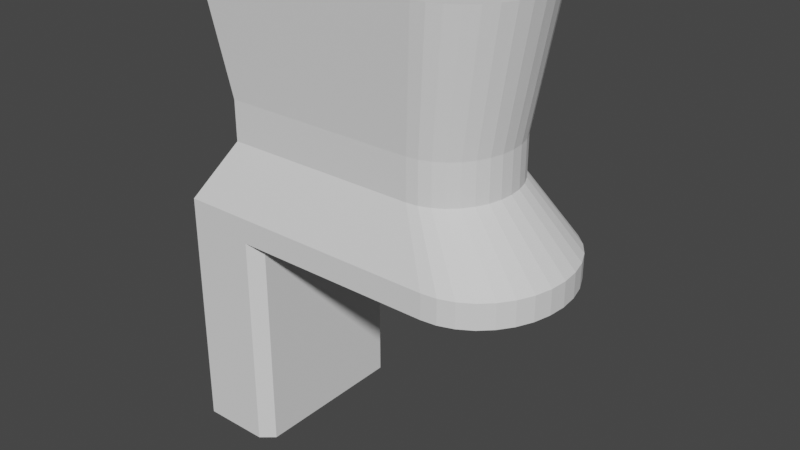 # Source: kibel.blend  (saved by Blender 3.1.7; exported with 4.5.12 LTS)
import bpy
from mathutils import Matrix  # noqa: F401  (used for matrix-valued properties, if any)

bpy.ops.wm.read_factory_settings(use_empty=True)
scene = bpy.context.scene
scene.name = 'Scene'

# ---- collections
col_collection = bpy.data.collections.new('Collection'); scene.collection.children.link(col_collection)

# ---- world
world_world = bpy.data.worlds.new('World'); scene.world = world_world
world_world.use_nodes = True; world_world.node_tree.nodes.clear()
_N = world_world.node_tree.nodes; _L = world_world.node_tree.links
n0 = _N.new('ShaderNodeOutputWorld'); n0.name = 'World Output'; n0.location = (300, 300)
n1 = _N.new('ShaderNodeBackground'); n1.name = 'Background'; n1.location = (10, 300)
n1.inputs[0].default_value = (0.05088, 0.05088, 0.05088, 1.0)
_L.new(n1.outputs[0], n0.inputs[0])
n0.is_active_output = True
world_world.color = (0.05088, 0.05088, 0.05088)
world_world.use_sun_shadow = False
world_world.sun_shadow_jitter_overblur = 0.0

# ---- meshes
me_cube_001 = bpy.data.meshes.new('Cube.001')
me_cube_001.from_pydata([(-0.4228, -0.7344, 0.7049), (-0.4228, 0.8092, 0.7049), (1.042, -0.7196, 0.7049), (0.9635, -0.7344, 0.7049), (1.117, -0.6757, 0.7049), (1.247, -0.5084, 0.7049), (1.296, -0.3914, 0.7049), (1.356, 0.1879, 0.7049), (1.333, 0.3327, 0.7049), (1.296, 0.4662, 0.7049), (1.247, 0.5831, 0.7049), (1.117, 0.7504, 0.7049), (1.042, 0.7943, 0.7049), (0.9635, 0.8092, 0.7049), (1.186, -0.6044, 0.7049), (1.333, -0.258, 0.7049), (1.356, -0.1132, 0.7049), (1.364, 0.03737, 0.7049), (1.186, 0.6791, 0.7049), (0.8866, -0.614, -0.746), (1.167, -0.3245, -0.746), (1.199, -0.2119, -0.746), (1.218, -0.0897, -0.746), (1.199, 0.2866, -0.746), (1.167, 0.3992, -0.746), (1.125, 0.4979, -0.746), (1.016, 0.6391, -0.746), (-0.2833, -0.614, -0.746), (-0.2833, 0.6887, -0.746), (0.8866, 0.6887, -0.746), (0.9525, -0.6015, -0.746), (1.016, -0.5644, -0.746), (1.074, -0.5042, -0.746), (1.125, -0.4232, -0.746), (1.224, 0.03737, -0.746), (1.218, 0.1644, -0.746), (1.074, 0.5789, -0.746), (0.9525, 0.6762, -0.746), (0.8866, -0.614, -1.19), (1.074, -0.5042, -1.19), (1.218, -0.0897, -1.19), (1.125, 0.4979, -1.19), (1.218, 0.1644, -1.19), (1.016, -0.5644, -1.19), (1.125, -0.4232, -1.19), (1.199, 0.2866, -1.19), (1.016, 0.6391, -1.19), (0.9525, -0.6015, -1.19), (-0.2833, -0.614, -1.19), (-0.2833, 0.6887, -1.19), (1.167, -0.3245, -1.19), (1.167, 0.3992, -1.19), (0.8866, 0.6887, -1.19), (1.224, 0.03737, -1.19), (1.074, 0.5789, -1.19), (1.199, -0.2119, -1.19), (0.9525, 0.6762, -1.19), (-0.5142, -0.8514, -1.859), (-0.5142, 0.938, -1.859), (1.093, 0.938, -1.859), (1.183, -0.8342, -1.859), (1.093, -0.8514, -1.859), (1.27, -0.7833, -1.859), (1.351, -0.7006, -1.859), (1.421, -0.5893, -1.859), (1.479, -0.4537, -1.859), (1.522, -0.2991, -1.859), (1.548, -0.1312, -1.859), (1.557, 0.04332, -1.859), (1.548, 0.2179, -1.859), (1.522, 0.3857, -1.859), (1.479, 0.5404, -1.859), (1.421, 0.6759, -1.859), (1.351, 0.7872, -1.859), (1.27, 0.8699, -1.859), (1.183, 0.9208, -1.859), (-0.5142, -0.8514, -1.859), (-0.5142, 0.938, -1.859), (1.093, 0.938, -1.859), (1.183, -0.8342, -1.859), (1.093, -0.8514, -1.859), (1.27, -0.7833, -1.859), (1.351, -0.7006, -1.859), (1.421, -0.5893, -1.859), (1.479, -0.4537, -1.859), (1.522, -0.2991, -1.859), (1.548, -0.1312, -1.859), (1.557, 0.04332, -1.859), (1.548, 0.2179, -1.859), (1.522, 0.3857, -1.859), (1.479, 0.5404, -1.859), (1.421, 0.6759, -1.859), (1.351, 0.7872, -1.859), (1.27, 0.8699, -1.859), (1.183, 0.9208, -1.859), (-0.5142, -0.8514, -2.058), (-0.5142, 0.938, -2.058), (1.093, 0.938, -2.058), (1.183, -0.8342, -2.058), (1.093, -0.8514, -2.058), (1.27, -0.7833, -2.058), (1.351, -0.7006, -2.058), (1.421, -0.5893, -2.058), (1.479, -0.4537, -2.058), (1.522, -0.2991, -2.058), (1.548, -0.1312, -2.058), (1.557, 0.04332, -2.058), (1.548, 0.2179, -2.058), (1.522, 0.3857, -2.058), (1.479, 0.5404, -2.058), (1.421, 0.6759, -2.058), (1.351, 0.7872, -2.058), (1.27, 0.8699, -2.058), (1.183, 0.9208, -2.058), (-0.5142, 0.938, -2.134), (-0.5142, -0.8514, -2.134), (1.093, 0.938, -2.134), (1.183, -0.8342, -2.134), (1.093, -0.8514, -2.134), (1.27, -0.7833, -2.134), (1.351, -0.7006, -2.134), (1.421, -0.5893, -2.134), (1.479, -0.4537, -2.134), (1.522, -0.2991, -2.134), (1.548, -0.1312, -2.134), (1.557, 0.04332, -2.134), (1.548, 0.2179, -2.134), (1.522, 0.3857, -2.134), (1.479, 0.5404, -2.134), (1.421, 0.6759, -2.134), (1.351, 0.7872, -2.134), (1.27, 0.8699, -2.134), (1.183, 0.9208, -2.134), (-0.3882, 0.8291, -2.134), (-0.3882, -0.7425, -2.134), (1.023, 0.8291, -2.134), (1.103, -0.7274, -2.134), (1.023, -0.7425, -2.134), (1.179, -0.6827, -2.134), (1.25, -0.6101, -2.134), (1.311, -0.5123, -2.134), (1.362, -0.3933, -2.134), (1.4, -0.2574, -2.134), (1.423, -0.11, -2.134), (1.431, 0.04332, -2.134), (1.423, 0.1966, -2.134), (1.4, 0.344, -2.134), (1.362, 0.4799, -2.134), (1.311, 0.599, -2.134), (1.25, 0.6967, -2.134), (1.179, 0.7693, -2.134), (1.103, 0.814, -2.134), (0.3016, 0.6887, -0.746), (0.2893, 0.938, -1.859), (0.2704, 0.8092, 0.7049), (0.3016, -0.614, -0.746), (0.2704, -0.7344, 0.7049), (0.3016, 0.6887, -1.19), (0.3016, -0.614, -1.19), (0.2893, -0.8514, -1.859), (0.2893, 0.938, -1.859), (0.2893, -0.8514, -1.859), (0.2893, 0.938, -2.058), (0.2893, -0.8514, -2.058), (0.2893, 0.938, -2.134), (0.2893, -0.8514, -2.134), (0.3175, 0.8291, -2.134), (0.3175, -0.7425, -2.134), (-0.1786, 0.6887, -0.746), (-0.3703, 0.938, -1.859), (-0.2986, -0.7344, 0.7049), (-0.1786, 0.6887, -1.19), (-0.3703, 0.938, -1.859), (-0.3703, 0.938, -2.058), (-0.3703, 0.938, -2.134), (-0.2618, 0.8291, -2.134), (-0.2986, 0.8092, 0.7049), (-0.1786, -0.614, -0.746), (-0.1786, -0.614, -1.19), (-0.3703, -0.8514, -1.859), (-0.3703, -0.8514, -1.859), (-0.3703, -0.8514, -2.058), (-0.3703, -0.8514, -2.134), (-0.2618, -0.7425, -2.134), (-0.07824, 0.8092, 0.7049), (0.0074, -0.614, -0.746), (0.0074, -0.614, -1.19), (-0.1148, -0.8514, -1.859), (-0.1148, -0.8514, -1.859), (-0.1148, -0.8514, -2.058), (-0.1148, -0.8514, -2.134), (-0.03742, -0.7425, -2.134), (0.0074, 0.6887, -0.746), (-0.1148, 0.938, -1.859), (-0.07825, -0.7344, 0.7049), (0.0074, 0.6887, -1.19), (-0.1148, 0.938, -1.859), (-0.1148, 0.938, -2.058), (-0.1148, 0.938, -2.134), (-0.03742, 0.8291, -2.134), (-0.5142, 0.938, -2.134), (-0.5142, -0.8514, -2.134), (-0.3703, 0.938, -2.134), (-0.3703, -0.8514, -2.134), (-0.1148, -0.8514, -2.134), (-0.03742, -0.7425, -2.134), (-0.1148, 0.938, -2.134), (-0.03742, 0.8291, -2.134), (-0.5142, 0.938, -4.561), (-0.5142, -0.8514, -4.561), (-0.3703, 0.938, -4.561), (-0.3703, -0.8514, -4.561), (-0.1148, -0.8514, -4.561), (-0.03742, -0.7425, -4.561), (-0.1148, 0.938, -4.561), (-0.03742, 0.8291, -4.561), (0.9453, -0.2925, -1.029), (1.04, -0.2369, -1.029), (1.113, -0.02699, -1.029), (1.066, 0.2707, -1.029), (1.113, 0.1017, -1.029), (1.011, -0.2674, -1.029), (1.066, -0.1959, -1.029), (1.103, 0.1636, -1.029), (1.011, 0.3422, -1.029), (0.9787, -0.2862, -1.029), (-0.2833, -0.614, -1.19), (-0.2833, 0.6887, -1.19), (1.088, -0.1459, -1.029), (1.088, 0.2207, -1.029), (0.9453, 0.3673, -1.029), (1.116, 0.03737, -1.029), (1.04, 0.3117, -1.029), (1.103, -0.08888, -1.029), (0.9787, 0.3609, -1.029), (0.649, 0.3673, -1.029), (0.649, -0.2925, -1.029), (-0.1786, 0.6887, -1.19), (-0.1786, -0.614, -1.19), (0.0074, -0.614, -1.19), (0.0074, 0.6887, -1.19), (1.183, -0.8342, -2.134), (1.093, -0.8514, -2.134), (1.27, -0.7833, -2.134), (1.351, -0.7006, -2.134), (1.421, -0.5893, -2.134), (1.479, -0.4537, -2.134), (1.522, -0.2991, -2.134), (1.548, -0.1312, -2.134), (1.557, 0.04332, -2.134), (1.548, 0.2179, -2.134), (1.522, 0.3857, -2.134), (1.479, 0.5404, -2.134), (1.421, 0.6759, -2.134), (1.351, 0.7872, -2.134), (1.27, 0.8699, -2.134), (1.183, 0.9208, -2.134), (0.2893, -0.8514, -2.134), (1.093, 0.938, -2.134), (1.103, -0.7274, -2.134), (1.023, -0.7425, -2.134), (1.179, -0.6827, -2.134), (1.25, -0.6101, -2.134), (1.311, -0.5123, -2.134), (1.362, -0.3933, -2.134), (1.4, -0.2574, -2.134), (1.423, -0.11, -2.134), (1.431, 0.04332, -2.134), (1.423, 0.1966, -2.134), (1.4, 0.344, -2.134), (1.362, 0.4799, -2.134), (1.311, 0.599, -2.134), (1.25, 0.6967, -2.134), (1.179, 0.7693, -2.134), (1.103, 0.814, -2.134), (0.3175, -0.7425, -2.134), (1.023, 0.8291, -2.134), (0.2893, 0.938, -2.134), (-0.1148, -0.8514, -2.134), (0.3175, 0.8291, -2.134), (-0.03742, -0.7425, -2.134), (-0.1148, 0.938, -2.134), (-0.03742, 0.8291, -2.134), (1.183, -0.8342, -2.134), (1.093, -0.8514, -2.134), (1.27, -0.7833, -2.134), (1.351, -0.7006, -2.134), (1.421, -0.5893, -2.134), (1.479, -0.4537, -2.134), (1.522, -0.2991, -2.134), (1.548, -0.1312, -2.134), (1.557, 0.04332, -2.134), (1.548, 0.2179, -2.134), (1.522, 0.3857, -2.134), (1.479, 0.5404, -2.134), (1.421, 0.6759, -2.134), (1.351, 0.7872, -2.134), (1.27, 0.8699, -2.134), (1.183, 0.9208, -2.134), (0.2893, -0.8514, -2.134), (1.093, 0.938, -2.134), (1.103, -0.7274, -2.134), (1.023, -0.7425, -2.134), (1.179, -0.6827, -2.134), (1.25, -0.6101, -2.134), (1.311, -0.5123, -2.134), (1.362, -0.3933, -2.134), (1.4, -0.2574, -2.134), (1.423, -0.11, -2.134), (1.431, 0.04332, -2.134), (1.423, 0.1966, -2.134), (1.4, 0.344, -2.134), (1.362, 0.4799, -2.134), (1.311, 0.599, -2.134), (1.25, 0.6967, -2.134), (1.179, 0.7693, -2.134), (1.103, 0.814, -2.134), (0.3175, -0.7425, -2.134), (1.023, 0.8291, -2.134), (0.2893, 0.938, -2.134), (-0.1148, -0.8514, -2.134), (0.3175, 0.8291, -2.134), (-0.03742, -0.7425, -2.134), (-0.1148, 0.938, -2.134), (-0.03742, 0.8291, -2.134), (1.183, -0.8342, -2.134), (1.093, -0.8514, -2.134), (1.27, -0.7833, -2.134), (1.351, -0.7006, -2.134), (1.421, -0.5893, -2.134), (1.479, -0.4537, -2.134), (1.522, -0.2991, -2.134), (1.548, -0.1312, -2.134), (1.557, 0.04332, -2.134), (1.548, 0.2179, -2.134), (1.522, 0.3857, -2.134), (1.479, 0.5404, -2.134), (1.421, 0.6759, -2.134), (1.351, 0.7872, -2.134), (1.27, 0.8699, -2.134), (1.183, 0.9208, -2.134), (0.2893, -0.8514, -2.134), (1.093, 0.938, -2.134), (1.103, -0.7274, -2.134), (1.023, -0.7425, -2.134), (1.179, -0.6827, -2.134), (1.25, -0.6101, -2.134), (1.311, -0.5123, -2.134), (1.362, -0.3933, -2.134), (1.4, -0.2574, -2.134), (1.423, -0.11, -2.134), (1.431, 0.04332, -2.134), (1.423, 0.1966, -2.134), (1.4, 0.344, -2.134), (1.362, 0.4799, -2.134), (1.311, 0.599, -2.134), (1.25, 0.6967, -2.134), (1.179, 0.7693, -2.134), (1.103, 0.814, -2.134), (0.3175, -0.7425, -2.134), (1.023, 0.8291, -2.134), (0.2893, 0.938, -2.134), (-0.1148, -0.8514, -2.134), (0.3175, 0.8291, -2.134), (-0.03742, -0.7425, -2.134), (-0.1148, 0.938, -2.134), (-0.03742, 0.8291, -2.134)], [(188, 196), (190, 197)], [(27, 0, 1, 28), (152, 154, 13, 29), (177, 170, 0, 27), (176, 1, 0, 170), (2, 4, 14, 5, 6, 15, 16, 17, 7, 8, 9, 10, 18, 11, 12, 13, 3), (2, 3, 19, 30), (13, 12, 37, 29), (7, 17, 34, 35), (4, 2, 30, 31), (8, 7, 35, 23), (14, 4, 31, 32), (9, 8, 23, 24), (5, 14, 32, 33), (10, 9, 24, 25), (6, 5, 33, 20), (18, 10, 25, 36), (15, 6, 20, 21), (11, 18, 36, 26), (16, 15, 21, 22), (12, 11, 26, 37), (17, 16, 22, 34), (177, 27, 48, 178), (37, 26, 46, 56), (34, 22, 40, 53), (30, 19, 38, 47), (29, 37, 56, 52), (35, 34, 53, 42), (31, 30, 47, 43), (23, 35, 42, 45), (32, 31, 43, 39), (24, 23, 45, 51), (33, 32, 39, 44), (25, 24, 51, 41), (20, 33, 44, 50), (27, 28, 49, 48), (36, 25, 41, 54), (21, 20, 50, 55), (152, 29, 52, 157), (26, 36, 54, 46), (22, 21, 55, 40), (44, 39, 63, 64), (41, 51, 71, 72), (50, 44, 64, 65), (48, 49, 58, 57), (54, 41, 72, 73), (55, 50, 65, 66), (157, 52, 59, 153), (46, 54, 73, 74), (40, 55, 66, 67), (178, 48, 57, 179), (56, 46, 74, 75), (53, 40, 67, 68), (47, 38, 61, 60), (52, 56, 75, 59), (42, 53, 68, 69), (43, 47, 60, 62), (45, 42, 69, 70), (39, 43, 62, 63), (51, 45, 70, 71), (74, 73, 92, 93), (67, 66, 85, 86), (153, 59, 78, 160), (75, 74, 93, 94), (68, 67, 86, 87), (60, 61, 80, 79), (179, 57, 76, 180), (69, 68, 87, 88), (62, 60, 79, 81), (59, 75, 94, 78), (70, 69, 88, 89), (63, 62, 81, 82), (71, 70, 89, 90), (64, 63, 82, 83), (72, 71, 90, 91), (65, 64, 83, 84), (73, 72, 91, 92), (66, 65, 84, 85), (57, 58, 77, 76), (94, 93, 112, 113), (87, 86, 105, 106), (79, 80, 99, 98), (180, 76, 95, 181), (88, 87, 106, 107), (81, 79, 98, 100), (78, 94, 113, 97), (89, 88, 107, 108), (82, 81, 100, 101), (90, 89, 108, 109), (83, 82, 101, 102), (91, 90, 109, 110), (84, 83, 102, 103), (92, 91, 110, 111), (85, 84, 103, 104), (76, 77, 96, 95), (93, 92, 111, 112), (86, 85, 104, 105), (160, 78, 97, 162), (112, 111, 130, 131), (120, 119, 243, 244), (105, 104, 123, 124), (162, 97, 116, 164), (113, 112, 131, 132), (106, 105, 124, 125), (98, 99, 118, 117), (181, 95, 115, 182), (107, 106, 125, 126), (100, 98, 117, 119), (97, 113, 132, 116), (108, 107, 126, 127), (101, 100, 119, 120), (109, 108, 127, 128), (102, 101, 120, 121), (110, 109, 128, 129), (103, 102, 121, 122), (111, 110, 129, 130), (104, 103, 122, 123), (95, 96, 114, 115), (140, 141, 264, 263), (115, 114, 133, 134), (118, 165, 257, 242), (119, 117, 241, 243), (139, 140, 263, 262), (132, 131, 255, 256), (151, 135, 276, 274), (117, 118, 242, 241), (182, 115, 134, 183), (138, 139, 262, 261), (131, 130, 254, 255), (167, 137, 260, 275), (190, 191, 280, 278), (136, 138, 261, 259), (130, 129, 253, 254), (150, 151, 274, 273), (137, 136, 259, 260), (129, 128, 252, 253), (149, 150, 273, 272), (128, 127, 251, 252), (99, 163, 165, 118), (197, 162, 164, 198), (196, 160, 162, 197), (80, 161, 163, 99), (61, 159, 161, 80), (193, 153, 160, 196), (38, 158, 159, 61), (157, 193, 195), (192, 152, 157, 195), (19, 155, 158, 38), (13, 154, 156, 3), (19, 3, 156, 155), (192, 184, 154, 152), (134, 133, 175, 183), (28, 1, 176, 168), (28, 168, 171, 49), (49, 171, 169, 58), (58, 169, 172, 77), (77, 172, 173, 96), (96, 173, 174, 114), (114, 174, 175, 133), (190, 182, 183, 191), (189, 181, 182, 190), (188, 180, 181, 189), (187, 179, 180, 188), (186, 178, 179, 187), (185, 177, 178, 186), (184, 176, 170, 194), (185, 194, 170, 177), (155, 156, 194, 185), (154, 184, 194, 156), (155, 185, 186, 158), (158, 187, 159), (159, 187, 188, 161), (161, 188, 189, 163), (163, 189, 190, 165), (148, 149, 272, 271), (168, 176, 184, 192), (168, 192, 195, 171), (171, 195, 193, 169), (169, 193, 196, 172), (172, 196, 197, 173), (173, 197, 198, 174), (174, 198, 199, 175), (199, 191, 183, 175), (199, 198, 206, 207), (190, 182, 203, 204), (114, 115, 201, 200), (115, 182, 203, 201), (191, 199, 207, 205), (198, 174, 202, 206), (174, 114, 200, 202), (191, 190, 204, 205), (205, 207, 215, 213), (205, 204, 212, 213), (201, 203, 211, 209), (202, 200, 208, 210), (207, 206, 214, 215), (204, 203, 211, 212), (206, 202, 210, 214), (200, 201, 209, 208), (209, 211, 212, 213, 215, 214, 210, 208), (53, 42, 220, 231), (47, 43, 221, 225), (49, 48, 226, 227), (42, 45, 223, 220), (48, 178, 238, 226), (43, 39, 217, 221), (195, 171, 237, 240), (45, 51, 229, 223), (52, 157, 235, 230), (39, 44, 222, 217), (186, 178, 238, 239), (51, 41, 219, 229), (186, 158, 236, 239), (44, 50, 228, 222), (41, 54, 232, 219), (50, 55, 233, 228), (195, 157, 235, 240), (171, 49, 227, 237), (54, 46, 224, 232), (55, 40, 218, 233), (38, 158, 236, 216), (46, 56, 234, 224), (40, 53, 231, 218), (38, 47, 225, 216), (56, 52, 230, 234), (239, 236, 235, 240), (158, 186, 187), (157, 153, 193), (197, 196, 193, 157, 235, 236, 158, 188, 187, 189, 190, 205, 207), (264, 265, 307, 306), (250, 249, 291, 292), (263, 264, 306, 305), (249, 248, 290, 291), (262, 263, 305, 304), (282, 281, 323, 324), (274, 276, 318, 316), (248, 247, 289, 290), (261, 262, 304, 303), (278, 280, 322, 320), (275, 260, 302, 317), (247, 246, 288, 289), (259, 261, 303, 301), (279, 282, 324, 321), (273, 274, 316, 315), (246, 245, 287, 288), (260, 259, 301, 302), (281, 277, 319, 323), (272, 273, 315, 314), (245, 244, 286, 287), (116, 132, 256, 258), (141, 142, 265, 264), (121, 120, 244, 245), (198, 164, 277, 281), (142, 143, 266, 265), (122, 121, 245, 246), (166, 199, 282, 279), (143, 144, 267, 266), (123, 122, 246, 247), (164, 116, 258, 277), (144, 145, 268, 267), (124, 123, 247, 248), (199, 198, 281, 282), (165, 190, 278, 257), (145, 146, 269, 268), (125, 124, 248, 249), (135, 166, 279, 276), (146, 147, 270, 269), (126, 125, 249, 250), (191, 167, 275, 280), (147, 148, 271, 270), (127, 126, 250, 251), (321, 324, 366, 363), (315, 316, 358, 357), (288, 287, 329, 330), (302, 301, 343, 344), (323, 319, 361, 365), (314, 315, 357, 356), (287, 286, 328, 329), (300, 298, 340, 342), (313, 314, 356, 355), (286, 285, 327, 328), (284, 299, 341, 326), (312, 313, 355, 354), (285, 283, 325, 327), (298, 297, 339, 340), (322, 317, 359, 364), (311, 312, 354, 353), (283, 284, 326, 325), (297, 296, 338, 339), (318, 321, 363, 360), (310, 311, 353, 352), (251, 250, 292, 293), (265, 266, 308, 307), (252, 251, 293, 294), (266, 267, 309, 308), (277, 258, 300, 319), (253, 252, 294, 295), (267, 268, 310, 309), (257, 278, 320, 299), (254, 253, 295, 296), (268, 269, 311, 310), (276, 279, 321, 318), (255, 254, 296, 297), (241, 242, 284, 283), (269, 270, 312, 311), (280, 275, 317, 322), (256, 255, 297, 298), (243, 241, 283, 285), (270, 271, 313, 312), (242, 257, 299, 284), (244, 243, 285, 286), (271, 272, 314, 313), (258, 256, 298, 300), (338, 337, 355, 356), (331, 330, 348, 349), (339, 338, 356, 357), (332, 331, 349, 350), (361, 342, 360, 363), (340, 339, 357, 358), (333, 332, 350, 351), (325, 326, 344, 343), (334, 333, 351, 352), (327, 325, 343, 345), (342, 340, 358, 360), (335, 334, 352, 353), (328, 327, 345, 346), (336, 335, 353, 354), (329, 328, 346, 347), (337, 336, 354, 355), (330, 329, 347, 348), (326, 341, 359, 344), (365, 361, 363, 366), (341, 362, 364, 359), (301, 303, 345, 343), (289, 288, 330, 331), (317, 302, 344, 359), (320, 322, 364, 362), (303, 304, 346, 345), (290, 289, 331, 332), (316, 318, 360, 358), (324, 323, 365, 366), (304, 305, 347, 346), (291, 290, 332, 333), (305, 306, 348, 347), (292, 291, 333, 334), (306, 307, 349, 348), (293, 292, 334, 335), (307, 308, 350, 349), (294, 293, 335, 336), (308, 309, 351, 350), (319, 300, 342, 361), (295, 294, 336, 337), (309, 310, 352, 351), (299, 320, 362, 341), (296, 295, 337, 338)])
_uv = me_cube_001.uv_layers.new(name='UVMap')
_uv.uv.foreach_set('vector', [0.375, 0.0, 0.625, 0.0, 0.625, 0.25, 0.375, 0.25, 0.375, 0.375, 0.625, 0.375, 0.625, 0.5, 0.375, 0.5, 0.375, 0.9776, 0.625, 0.9776, 0.625, 1.0, 0.375, 1.0, 0.8526, 0.5, 0.875, 0.5, 0.875, 0.75, 0.8526, 0.75, 0.0, 0.0, 0.0, 0.0, 0.0, 0.0, 0.0, 0.0, 0.0, 0.0, 0.0, 0.0, 0.0, 0.0, 0.0, 0.0, 0.0, 0.0, 0.0, 0.0, 0.0, 0.0, 0.0, 0.0, 0.0, 0.0, 0.0, 0.0, 0.0, 0.0, 0.0, 0.0, 0.0, 0.0, 0.0, 0.0, 0.0, 0.0, 0.0, 0.0, 0.0, 0.0, 0.0, 0.0, 0.0, 0.0, 0.0, 0.0, 0.0, 0.0, 0.0, 0.0, 0.0, 0.0, 0.0, 0.0, 0.0, 0.0, 0.0, 0.0, 0.0, 0.0, 0.0, 0.0, 0.0, 0.0, 0.0, 0.0, 0.0, 0.0, 0.0, 0.0, 0.0, 0.0, 0.0, 0.0, 0.0, 0.0, 0.0, 0.0, 0.0, 0.0, 0.0, 0.0, 0.0, 0.0, 0.0, 0.0, 0.0, 0.0, 0.0, 0.0, 0.0, 0.0, 0.0, 0.0, 0.0, 0.0, 0.0, 0.0, 0.0, 0.0, 0.0, 0.0, 0.0, 0.0, 0.0, 0.0, 0.0, 0.0, 0.0, 0.0, 0.0, 0.0, 0.0, 0.0, 0.0, 0.0, 0.0, 0.0, 0.0, 0.0, 0.0, 0.0, 0.0, 0.0, 0.0, 0.0, 0.0, 0.0, 0.0, 0.0, 0.0, 0.0, 0.0, 0.0, 0.0, 0.0, 0.0, 0.0, 0.0, 0.0, 0.0, 0.0, 0.0, 0.0, 0.0, 0.0, 0.0, 0.0, 0.0, 0.0, 0.0, 0.0, 0.0, 0.0, 0.0, 0.0, 0.0, 0.0, 0.0, 0.0, 0.375, 0.9776, 0.375, 1.0, 0.375, 1.0, 0.375, 0.9776, 0.0, 0.0, 0.0, 0.0, 0.0, 0.0, 0.0, 0.0, 0.0, 0.0, 0.0, 0.0, 0.0, 0.0, 0.0, 0.0, 0.0, 0.0, 0.0, 0.0, 0.0, 0.0, 0.0, 0.0, 0.0, 0.0, 0.0, 0.0, 0.0, 0.0, 0.0, 0.0, 0.0, 0.0, 0.0, 0.0, 0.0, 0.0, 0.0, 0.0, 0.0, 0.0, 0.0, 0.0, 0.0, 0.0, 0.0, 0.0, 0.0, 0.0, 0.0, 0.0, 0.0, 0.0, 0.0, 0.0, 0.0, 0.0, 0.0, 0.0, 0.0, 0.0, 0.0, 0.0, 0.0, 0.0, 0.0, 0.0, 0.0, 0.0, 0.0, 0.0, 0.0, 0.0, 0.0, 0.0, 0.0, 0.0, 0.0, 0.0, 0.0, 0.0, 0.0, 0.0, 0.0, 0.0, 0.0, 0.0, 0.0, 0.0, 0.0, 0.0, 0.0, 0.0, 0.0, 0.0, 0.375, 0.0, 0.375, 0.25, 0.375, 0.25, 0.375, 0.0, 0.0, 0.0, 0.0, 0.0, 0.0, 0.0, 0.0, 0.0, 0.0, 0.0, 0.0, 0.0, 0.0, 0.0, 0.0, 0.0, 0.375, 0.375, 0.375, 0.5, 0.375, 0.5, 0.375, 0.375, 0.0, 0.0, 0.0, 0.0, 0.0, 0.0, 0.0, 0.0, 0.0, 0.0, 0.0, 0.0, 0.0, 0.0, 0.0, 0.0, 0.0, 0.0, 0.0, 0.0, 0.0, 0.0, 0.0, 0.0, 0.0, 0.0, 0.0, 0.0, 0.0, 0.0, 0.0, 0.0, 0.0, 0.0, 0.0, 0.0, 0.0, 0.0, 0.0, 0.0, 0.375, 0.0, 0.375, 0.25, 0.375, 0.25, 0.375, 0.0, 0.0, 0.0, 0.0, 0.0, 0.0, 0.0, 0.0, 0.0, 0.0, 0.0, 0.0, 0.0, 0.0, 0.0, 0.0, 0.0, 0.375, 0.375, 0.375, 0.5, 0.375, 0.5, 0.375, 0.375, 0.0, 0.0, 0.0, 0.0, 0.0, 0.0, 0.0, 0.0, 0.0, 0.0, 0.0, 0.0, 0.0, 0.0, 0.0, 0.0, 0.375, 0.9776, 0.375, 1.0, 0.375, 1.0, 0.375, 0.9776, 0.0, 0.0, 0.0, 0.0, 0.0, 0.0, 0.0, 0.0, 0.0, 0.0, 0.0, 0.0, 0.0, 0.0, 0.0, 0.0, 0.0, 0.0, 0.0, 0.0, 0.0, 0.0, 0.0, 0.0, 0.0, 0.0, 0.0, 0.0, 0.0, 0.0, 0.0, 0.0, 0.0, 0.0, 0.0, 0.0, 0.0, 0.0, 0.0, 0.0, 0.0, 0.0, 0.0, 0.0, 0.0, 0.0, 0.0, 0.0, 0.0, 0.0, 0.0, 0.0, 0.0, 0.0, 0.0, 0.0, 0.0, 0.0, 0.0, 0.0, 0.0, 0.0, 0.0, 0.0, 0.0, 0.0, 0.0, 0.0, 0.0, 0.0, 0.0, 0.0, 0.0, 0.0, 0.0, 0.0, 0.0, 0.0, 0.0, 0.0, 0.0, 0.0, 0.0, 0.0, 0.0, 0.0, 0.0, 0.0, 0.375, 0.375, 0.375, 0.5, 0.375, 0.5, 0.375, 0.375, 0.0, 0.0, 0.0, 0.0, 0.0, 0.0, 0.0, 0.0, 0.0, 0.0, 0.0, 0.0, 0.0, 0.0, 0.0, 0.0, 0.0, 0.0, 0.0, 0.0, 0.0, 0.0, 0.0, 0.0, 0.375, 0.9776, 0.375, 1.0, 0.375, 1.0, 0.375, 0.9776, 0.0, 0.0, 0.0, 0.0, 0.0, 0.0, 0.0, 0.0, 0.0, 0.0, 0.0, 0.0, 0.0, 0.0, 0.0, 0.0, 0.0, 0.0, 0.0, 0.0, 0.0, 0.0, 0.0, 0.0, 0.0, 0.0, 0.0, 0.0, 0.0, 0.0, 0.0, 0.0, 0.0, 0.0, 0.0, 0.0, 0.0, 0.0, 0.0, 0.0, 0.0, 0.0, 0.0, 0.0, 0.0, 0.0, 0.0, 0.0, 0.0, 0.0, 0.0, 0.0, 0.0, 0.0, 0.0, 0.0, 0.0, 0.0, 0.0, 0.0, 0.0, 0.0, 0.0, 0.0, 0.0, 0.0, 0.0, 0.0, 0.0, 0.0, 0.0, 0.0, 0.0, 0.0, 0.0, 0.0, 0.0, 0.0, 0.0, 0.0, 0.0, 0.0, 0.0, 0.0, 0.0, 0.0, 0.0, 0.0, 0.375, 0.0, 0.375, 0.25, 0.375, 0.25, 0.375, 0.0, 0.0, 0.0, 0.0, 0.0, 0.0, 0.0, 0.0, 0.0, 0.0, 0.0, 0.0, 0.0, 0.0, 0.0, 0.0, 0.0, 0.0, 0.0, 0.0, 0.0, 0.0, 0.0, 0.0, 0.0, 0.375, 0.9776, 0.375, 1.0, 0.375, 1.0, 0.375, 0.9776, 0.0, 0.0, 0.0, 0.0, 0.0, 0.0, 0.0, 0.0, 0.0, 0.0, 0.0, 0.0, 0.0, 0.0, 0.0, 0.0, 0.0, 0.0, 0.0, 0.0, 0.0, 0.0, 0.0, 0.0, 0.0, 0.0, 0.0, 0.0, 0.0, 0.0, 0.0, 0.0, 0.0, 0.0, 0.0, 0.0, 0.0, 0.0, 0.0, 0.0, 0.0, 0.0, 0.0, 0.0, 0.0, 0.0, 0.0, 0.0, 0.0, 0.0, 0.0, 0.0, 0.0, 0.0, 0.0, 0.0, 0.0, 0.0, 0.0, 0.0, 0.0, 0.0, 0.0, 0.0, 0.0, 0.0, 0.0, 0.0, 0.0, 0.0, 0.0, 0.0, 0.0, 0.0, 0.0, 0.0, 0.0, 0.0, 0.0, 0.0, 0.0, 0.0, 0.0, 0.0, 0.0, 0.0, 0.0, 0.0, 0.375, 0.0, 0.375, 0.25, 0.375, 0.25, 0.375, 0.0, 0.0, 0.0, 0.0, 0.0, 0.0, 0.0, 0.0, 0.0, 0.0, 0.0, 0.0, 0.0, 0.0, 0.0, 0.0, 0.0, 0.375, 0.375, 0.375, 0.5, 0.375, 0.5, 0.375, 0.375, 0.0, 0.0, 0.0, 0.0, 0.0, 0.0, 0.0, 0.0, 0.0, 0.0, 0.0, 0.0, 0.0, 0.0, 0.0, 0.0, 0.0, 0.0, 0.0, 0.0, 0.0, 0.0, 0.0, 0.0, 0.375, 0.375, 0.375, 0.5, 0.375, 0.5, 0.375, 0.375, 0.0, 0.0, 0.0, 0.0, 0.0, 0.0, 0.0, 0.0, 0.0, 0.0, 0.0, 0.0, 0.0, 0.0, 0.0, 0.0, 0.0, 0.0, 0.0, 0.0, 0.0, 0.0, 0.0, 0.0, 0.375, 0.9776, 0.375, 1.0, 0.375, 1.0, 0.375, 0.9776, 0.0, 0.0, 0.0, 0.0, 0.0, 0.0, 0.0, 0.0, 0.0, 0.0, 0.0, 0.0, 0.0, 0.0, 0.0, 0.0, 0.0, 0.0, 0.0, 0.0, 0.0, 0.0, 0.0, 0.0, 0.0, 0.0, 0.0, 0.0, 0.0, 0.0, 0.0, 0.0, 0.0, 0.0, 0.0, 0.0, 0.0, 0.0, 0.0, 0.0, 0.0, 0.0, 0.0, 0.0, 0.0, 0.0, 0.0, 0.0, 0.0, 0.0, 0.0, 0.0, 0.0, 0.0, 0.0, 0.0, 0.0, 0.0, 0.0, 0.0, 0.0, 0.0, 0.0, 0.0, 0.0, 0.0, 0.0, 0.0, 0.0, 0.0, 0.0, 0.0, 0.0, 0.0, 0.0, 0.0, 0.0, 0.0, 0.0, 0.0, 0.0, 0.0, 0.0, 0.0, 0.0, 0.0, 0.0, 0.0, 0.375, 0.0, 0.375, 0.25, 0.375, 0.25, 0.375, 0.0, 0.0, 0.0, 0.0, 0.0, 0.0, 0.0, 0.0, 0.0, 0.375, 0.0, 0.375, 0.25, 0.375, 0.25, 0.375, 0.0, 0.375, 0.75, 0.375, 0.875, 0.375, 0.875, 0.375, 0.75, 0.0, 0.0, 0.0, 0.0, 0.0, 0.0, 0.0, 0.0, 0.0, 0.0, 0.0, 0.0, 0.0, 0.0, 0.0, 0.0, 0.0, 0.0, 0.0, 0.0, 0.0, 0.0, 0.0, 0.0, 0.0, 0.0, 0.0, 0.0, 0.0, 0.0, 0.0, 0.0, 0.0, 0.0, 0.0, 0.0, 0.0, 0.0, 0.0, 0.0, 0.375, 0.9776, 0.375, 1.0, 0.375, 1.0, 0.375, 0.9776, 0.0, 0.0, 0.0, 0.0, 0.0, 0.0, 0.0, 0.0, 0.0, 0.0, 0.0, 0.0, 0.0, 0.0, 0.0, 0.0, 0.0, 0.0, 0.0, 0.0, 0.0, 0.0, 0.0, 0.0, 0.375, 0.9379, 0.375, 0.9379, 0.375, 0.9379, 0.375, 0.9379, 0.0, 0.0, 0.0, 0.0, 0.0, 0.0, 0.0, 0.0, 0.0, 0.0, 0.0, 0.0, 0.0, 0.0, 0.0, 0.0, 0.0, 0.0, 0.0, 0.0, 0.0, 0.0, 0.0, 0.0, 0.0, 0.0, 0.0, 0.0, 0.0, 0.0, 0.0, 0.0, 0.0, 0.0, 0.0, 0.0, 0.0, 0.0, 0.0, 0.0, 0.0, 0.0, 0.0, 0.0, 0.0, 0.0, 0.0, 0.0, 0.0, 0.0, 0.0, 0.0, 0.0, 0.0, 0.0, 0.0, 0.375, 0.75, 0.375, 0.875, 0.375, 0.875, 0.375, 0.75, 0.375, 0.3121, 0.375, 0.375, 0.375, 0.375, 0.375, 0.3121, 0.375, 0.3121, 0.375, 0.375, 0.375, 0.375, 0.375, 0.3121, 0.375, 0.75, 0.375, 0.875, 0.375, 0.875, 0.375, 0.75, 0.375, 0.75, 0.375, 0.875, 0.375, 0.875, 0.375, 0.75, 0.375, 0.3121, 0.375, 0.375, 0.375, 0.375, 0.375, 0.3121, 0.375, 0.75, 0.375, 0.875, 0.375, 0.875, 0.375, 0.75, 0.375, 0.375, 0.375, 0.3121, 0.375, 0.3121, 0.375, 0.3121, 0.375, 0.375, 0.375, 0.375, 0.375, 0.3121, 0.375, 0.75, 0.375, 0.875, 0.375, 0.875, 0.375, 0.75, 0.625, 0.5, 0.75, 0.5, 0.75, 0.75, 0.625, 0.75, 0.375, 0.75, 0.625, 0.75, 0.625, 0.875, 0.375, 0.875, 0.375, 0.3121, 0.625, 0.3121, 0.625, 0.375, 0.375, 0.375, 0.375, 1.0, 0.375, 0.25, 0.375, 0.2724, 0.375, 0.9776, 0.375, 0.25, 0.625, 0.25, 0.625, 0.2724, 0.375, 0.2724, 0.375, 0.25, 0.375, 0.2724, 0.375, 0.2724, 0.375, 0.25, 0.375, 0.25, 0.375, 0.2724, 0.375, 0.2724, 0.375, 0.25, 0.375, 0.25, 0.375, 0.2724, 0.375, 0.2724, 0.375, 0.25, 0.375, 0.25, 0.375, 0.2724, 0.375, 0.2724, 0.375, 0.25, 0.375, 0.25, 0.375, 0.2724, 0.375, 0.2724, 0.375, 0.25, 0.375, 0.25, 0.375, 0.2724, 0.375, 0.2724, 0.375, 0.25, 0.375, 0.9379, 0.375, 0.9776, 0.375, 0.9776, 0.375, 0.9379, 0.375, 0.9379, 0.375, 0.9776, 0.375, 0.9776, 0.375, 0.9379, 0.375, 0.9379, 0.375, 0.9776, 0.375, 0.9776, 0.375, 0.9379, 0.375, 0.9379, 0.375, 0.9776, 0.375, 0.9776, 0.375, 0.9379, 0.375, 0.9379, 0.375, 0.9776, 0.375, 0.9776, 0.375, 0.9379, 0.375, 0.9379, 0.375, 0.9776, 0.375, 0.9776, 0.375, 0.9379, 0.8129, 0.5, 0.8526, 0.5, 0.8526, 0.75, 0.8129, 0.75, 0.375, 0.9379, 0.625, 0.9379, 0.625, 0.9776, 0.375, 0.9776, 0.375, 0.875, 0.625, 0.875, 0.625, 0.9379, 0.375, 0.9379, 0.75, 0.5, 0.8129, 0.5, 0.8129, 0.75, 0.75, 0.75, 0.375, 0.875, 0.375, 0.9379, 0.375, 0.9379, 0.375, 0.875, 0.375, 0.875, 0.375, 0.9379, 0.375, 0.875, 0.375, 0.875, 0.375, 0.9379, 0.375, 0.9379, 0.375, 0.875, 0.375, 0.875, 0.375, 0.9379, 0.375, 0.9379, 0.375, 0.875, 0.375, 0.875, 0.375, 0.9379, 0.375, 0.9379, 0.375, 0.875, 0.0, 0.0, 0.0, 0.0, 0.0, 0.0, 0.0, 0.0, 0.375, 0.2724, 0.625, 0.2724, 0.625, 0.3121, 0.375, 0.3121, 0.375, 0.2724, 0.375, 0.3121, 0.375, 0.3121, 0.375, 0.2724, 0.375, 0.2724, 0.375, 0.3121, 0.375, 0.3121, 0.375, 0.2724, 0.375, 0.2724, 0.375, 0.3121, 0.375, 0.3121, 0.375, 0.2724, 0.375, 0.2724, 0.375, 0.3121, 0.375, 0.3121, 0.375, 0.2724, 0.375, 0.2724, 0.375, 0.3121, 0.375, 0.3121, 0.375, 0.2724, 0.375, 0.2724, 0.375, 0.3121, 0.375, 0.3121, 0.375, 0.2724, 0.375, 0.3121, 0.375, 0.9379, 0.375, 0.9776, 0.375, 0.2724, 0.375, 0.3121, 0.375, 0.3121, 0.375, 0.3121, 0.375, 0.3121, 0.375, 0.9379, 0.375, 0.9776, 0.375, 0.9776, 0.375, 0.9379, 0.375, 0.25, 0.375, 0.0, 0.375, 0.0, 0.375, 0.25, 0.375, 1.0, 0.375, 0.9776, 0.375, 0.9776, 0.375, 1.0, 0.375, 0.9379, 0.375, 0.3121, 0.375, 0.3121, 0.375, 0.9379, 0.375, 0.3121, 0.375, 0.2724, 0.375, 0.2724, 0.375, 0.3121, 0.375, 0.2724, 0.375, 0.25, 0.375, 0.25, 0.375, 0.2724, 0.375, 0.9379, 0.375, 0.9379, 0.375, 0.9379, 0.375, 0.9379, 0.375, 0.9379, 0.375, 0.3121, 0.375, 0.3121, 0.375, 0.9379, 0.375, 0.9379, 0.375, 0.9379, 0.375, 0.9379, 0.375, 0.9379, 0.375, 1.0, 0.375, 0.9776, 0.375, 0.9776, 0.375, 1.0, 0.375, 0.2724, 0.375, 0.25, 0.375, 0.25, 0.375, 0.2724, 0.375, 0.3121, 0.375, 0.3121, 0.375, 0.3121, 0.375, 0.3121, 0.375, 0.9379, 0.375, 0.9776, 0.375, 0.9776, 0.375, 0.9379, 0.375, 0.3121, 0.375, 0.2724, 0.375, 0.2724, 0.375, 0.3121, 0.375, 0.25, 0.375, 0.0, 0.375, 0.0, 0.375, 0.25, 0.375, 1.0, 0.375, 0.9776, 0.375, 0.9379, 0.375, 0.9379, 0.375, 0.3121, 0.375, 0.3121, 0.375, 0.2724, 0.375, 0.25, 0.0, 0.0, 0.0, 0.0, 0.0, 0.0, 0.0, 0.0, 0.0, 0.0, 0.0, 0.0, 0.0, 0.0, 0.0, 0.0, 0.375, 0.25, 0.375, 0.0, 0.375, 0.0, 0.375, 0.25, 0.0, 0.0, 0.0, 0.0, 0.0, 0.0, 0.0, 0.0, 0.375, 1.0, 0.375, 0.9776, 0.375, 0.9776, 0.375, 1.0, 0.0, 0.0, 0.0, 0.0, 0.0, 0.0, 0.0, 0.0, 0.375, 0.3121, 0.375, 0.2724, 0.375, 0.2724, 0.375, 0.3121, 0.0, 0.0, 0.0, 0.0, 0.0, 0.0, 0.0, 0.0, 0.375, 0.5, 0.375, 0.375, 0.375, 0.375, 0.375, 0.5, 0.0, 0.0, 0.0, 0.0, 0.0, 0.0, 0.0, 0.0, 0.375, 0.9379, 0.375, 0.9776, 0.375, 0.9776, 0.375, 0.9379, 0.0, 0.0, 0.0, 0.0, 0.0, 0.0, 0.0, 0.0, 0.375, 0.9379, 0.375, 0.875, 0.375, 0.875, 0.375, 0.9379, 0.0, 0.0, 0.0, 0.0, 0.0, 0.0, 0.0, 0.0, 0.0, 0.0, 0.0, 0.0, 0.0, 0.0, 0.0, 0.0, 0.0, 0.0, 0.0, 0.0, 0.0, 0.0, 0.0, 0.0, 0.375, 0.3121, 0.375, 0.375, 0.375, 0.375, 0.375, 0.3121, 0.375, 0.2724, 0.375, 0.25, 0.375, 0.25, 0.375, 0.2724, 0.0, 0.0, 0.0, 0.0, 0.0, 0.0, 0.0, 0.0, 0.0, 0.0, 0.0, 0.0, 0.0, 0.0, 0.0, 0.0, 0.375, 0.75, 0.375, 0.875, 0.375, 0.875, 0.375, 0.75, 0.0, 0.0, 0.0, 0.0, 0.0, 0.0, 0.0, 0.0, 0.0, 0.0, 0.0, 0.0, 0.0, 0.0, 0.0, 0.0, 0.0, 0.0, 0.0, 0.0, 0.0, 0.0, 0.0, 0.0, 0.0, 0.0, 0.0, 0.0, 0.0, 0.0, 0.0, 0.0, 0.375, 0.9379, 0.375, 0.875, 0.375, 0.375, 0.375, 0.3121, 0.375, 0.875, 0.375, 0.9379, 0.375, 0.9379, 0.375, 0.375, 0.375, 0.375, 0.375, 0.3121, 0.375, 0.3121, 0.375, 0.3121, 0.375, 0.3121, 0.375, 0.375, 0.375, 0.375, 0.375, 0.875, 0.375, 0.875, 0.375, 0.9379, 0.375, 0.9379, 0.375, 0.9379, 0.375, 0.9379, 0.375, 0.9379, 0.375, 0.3121, 0.0, 0.0, 0.0, 0.0, 0.0, 0.0, 0.0, 0.0, 0.0, 0.0, 0.0, 0.0, 0.0, 0.0, 0.0, 0.0, 0.0, 0.0, 0.0, 0.0, 0.0, 0.0, 0.0, 0.0, 0.0, 0.0, 0.0, 0.0, 0.0, 0.0, 0.0, 0.0, 0.0, 0.0, 0.0, 0.0, 0.0, 0.0, 0.0, 0.0, 0.375, 0.3121, 0.375, 0.3121, 0.375, 0.3121, 0.375, 0.3121, 0.0, 0.0, 0.0, 0.0, 0.0, 0.0, 0.0, 0.0, 0.0, 0.0, 0.0, 0.0, 0.0, 0.0, 0.0, 0.0, 0.0, 0.0, 0.0, 0.0, 0.0, 0.0, 0.0, 0.0, 0.375, 0.9379, 0.375, 0.9379, 0.375, 0.9379, 0.375, 0.9379, 0.0, 0.0, 0.0, 0.0, 0.0, 0.0, 0.0, 0.0, 0.0, 0.0, 0.0, 0.0, 0.0, 0.0, 0.0, 0.0, 0.0, 0.0, 0.0, 0.0, 0.0, 0.0, 0.0, 0.0, 0.0, 0.0, 0.0, 0.0, 0.0, 0.0, 0.0, 0.0, 0.0, 0.0, 0.0, 0.0, 0.0, 0.0, 0.0, 0.0, 0.0, 0.0, 0.0, 0.0, 0.0, 0.0, 0.0, 0.0, 0.0, 0.0, 0.0, 0.0, 0.0, 0.0, 0.0, 0.0, 0.375, 0.3121, 0.375, 0.375, 0.375, 0.375, 0.375, 0.3121, 0.0, 0.0, 0.0, 0.0, 0.0, 0.0, 0.0, 0.0, 0.0, 0.0, 0.0, 0.0, 0.0, 0.0, 0.0, 0.0, 0.0, 0.0, 0.0, 0.0, 0.0, 0.0, 0.0, 0.0, 0.0, 0.0, 0.0, 0.0, 0.0, 0.0, 0.0, 0.0, 0.0, 0.0, 0.0, 0.0, 0.0, 0.0, 0.0, 0.0, 0.375, 0.3121, 0.375, 0.375, 0.375, 0.375, 0.375, 0.3121, 0.0, 0.0, 0.0, 0.0, 0.0, 0.0, 0.0, 0.0, 0.0, 0.0, 0.0, 0.0, 0.0, 0.0, 0.0, 0.0, 0.0, 0.0, 0.0, 0.0, 0.0, 0.0, 0.0, 0.0, 0.0, 0.0, 0.0, 0.0, 0.0, 0.0, 0.0, 0.0, 0.0, 0.0, 0.0, 0.0, 0.0, 0.0, 0.0, 0.0, 0.375, 0.375, 0.375, 0.5, 0.375, 0.5, 0.375, 0.375, 0.0, 0.0, 0.0, 0.0, 0.0, 0.0, 0.0, 0.0, 0.0, 0.0, 0.0, 0.0, 0.0, 0.0, 0.0, 0.0, 0.375, 0.3121, 0.375, 0.3121, 0.375, 0.3121, 0.375, 0.3121, 0.375, 0.875, 0.375, 0.9379, 0.375, 0.9379, 0.375, 0.875, 0.0, 0.0, 0.0, 0.0, 0.0, 0.0, 0.0, 0.0, 0.0, 0.0, 0.0, 0.0, 0.0, 0.0, 0.0, 0.0, 0.0, 0.0, 0.0, 0.0, 0.0, 0.0, 0.0, 0.0, 0.0, 0.0, 0.0, 0.0, 0.0, 0.0, 0.0, 0.0, 0.0, 0.0, 0.0, 0.0, 0.0, 0.0, 0.0, 0.0, 0.0, 0.0, 0.0, 0.0, 0.0, 0.0, 0.0, 0.0, 0.0, 0.0, 0.0, 0.0, 0.0, 0.0, 0.0, 0.0, 0.0, 0.0, 0.0, 0.0, 0.0, 0.0, 0.0, 0.0, 0.0, 0.0, 0.0, 0.0, 0.0, 0.0, 0.0, 0.0, 0.0, 0.0, 0.0, 0.0, 0.0, 0.0, 0.0, 0.0, 0.0, 0.0, 0.0, 0.0, 0.0, 0.0, 0.0, 0.0, 0.0, 0.0, 0.0, 0.0, 0.0, 0.0, 0.0, 0.0, 0.375, 0.3121, 0.375, 0.375, 0.375, 0.375, 0.375, 0.3121, 0.0, 0.0, 0.0, 0.0, 0.0, 0.0, 0.0, 0.0, 0.0, 0.0, 0.0, 0.0, 0.0, 0.0, 0.0, 0.0, 0.0, 0.0, 0.0, 0.0, 0.0, 0.0, 0.0, 0.0, 0.0, 0.0, 0.0, 0.0, 0.0, 0.0, 0.0, 0.0, 0.0, 0.0, 0.0, 0.0, 0.0, 0.0, 0.0, 0.0, 0.375, 0.75, 0.375, 0.875, 0.375, 0.875, 0.375, 0.75, 0.0, 0.0, 0.0, 0.0, 0.0, 0.0, 0.0, 0.0, 0.0, 0.0, 0.0, 0.0, 0.0, 0.0, 0.0, 0.0, 0.0, 0.0, 0.0, 0.0, 0.0, 0.0, 0.0, 0.0, 0.0, 0.0, 0.0, 0.0, 0.0, 0.0, 0.0, 0.0, 0.0, 0.0, 0.0, 0.0, 0.0, 0.0, 0.0, 0.0, 0.0, 0.0, 0.0, 0.0, 0.0, 0.0, 0.0, 0.0, 0.0, 0.0, 0.0, 0.0, 0.0, 0.0, 0.0, 0.0, 0.0, 0.0, 0.0, 0.0, 0.0, 0.0, 0.0, 0.0, 0.0, 0.0, 0.0, 0.0, 0.0, 0.0, 0.0, 0.0, 0.0, 0.0, 0.0, 0.0, 0.0, 0.0, 0.0, 0.0, 0.0, 0.0, 0.0, 0.0, 0.0, 0.0, 0.0, 0.0, 0.0, 0.0, 0.0, 0.0, 0.0, 0.0, 0.0, 0.0, 0.0, 0.0, 0.0, 0.0, 0.0, 0.0, 0.0, 0.0, 0.375, 0.375, 0.375, 0.5, 0.375, 0.5, 0.375, 0.375, 0.0, 0.0, 0.0, 0.0, 0.0, 0.0, 0.0, 0.0, 0.0, 0.0, 0.0, 0.0, 0.0, 0.0, 0.0, 0.0, 0.375, 0.875, 0.375, 0.9379, 0.375, 0.9379, 0.375, 0.875, 0.0, 0.0, 0.0, 0.0, 0.0, 0.0, 0.0, 0.0, 0.0, 0.0, 0.0, 0.0, 0.0, 0.0, 0.0, 0.0, 0.0, 0.0, 0.0, 0.0, 0.0, 0.0, 0.0, 0.0, 0.0, 0.0, 0.0, 0.0, 0.0, 0.0, 0.0, 0.0, 0.0, 0.0, 0.0, 0.0, 0.0, 0.0, 0.0, 0.0, 0.0, 0.0, 0.0, 0.0, 0.0, 0.0, 0.0, 0.0, 0.0, 0.0, 0.0, 0.0, 0.0, 0.0, 0.0, 0.0, 0.0, 0.0, 0.0, 0.0, 0.0, 0.0, 0.0, 0.0, 0.0, 0.0, 0.0, 0.0, 0.0, 0.0, 0.0, 0.0, 0.0, 0.0, 0.0, 0.0, 0.0, 0.0, 0.0, 0.0, 0.375, 0.75, 0.375, 0.875, 0.375, 0.875, 0.375, 0.75, 0.0, 0.0, 0.0, 0.0, 0.0, 0.0, 0.0, 0.0, 0.0, 0.0, 0.0, 0.0, 0.0, 0.0, 0.0, 0.0, 0.0, 0.0, 0.0, 0.0, 0.0, 0.0, 0.0, 0.0, 0.0, 0.0, 0.0, 0.0, 0.0, 0.0, 0.0, 0.0, 0.0, 0.0, 0.0, 0.0, 0.0, 0.0, 0.0, 0.0, 0.0, 0.0, 0.0, 0.0, 0.0, 0.0, 0.0, 0.0, 0.0, 0.0, 0.0, 0.0, 0.0, 0.0, 0.0, 0.0, 0.375, 0.375, 0.375, 0.5, 0.375, 0.5, 0.375, 0.375, 0.0, 0.0, 0.0, 0.0, 0.0, 0.0, 0.0, 0.0, 0.0, 0.0, 0.0, 0.0, 0.0, 0.0, 0.0, 0.0, 0.0, 0.0, 0.0, 0.0, 0.0, 0.0, 0.0, 0.0, 0.0, 0.0, 0.0, 0.0, 0.0, 0.0, 0.0, 0.0, 0.0, 0.0, 0.0, 0.0, 0.0, 0.0, 0.0, 0.0, 0.0, 0.0, 0.0, 0.0, 0.0, 0.0, 0.0, 0.0, 0.0, 0.0, 0.0, 0.0, 0.0, 0.0, 0.0, 0.0, 0.0, 0.0, 0.0, 0.0, 0.0, 0.0, 0.0, 0.0, 0.0, 0.0, 0.0, 0.0, 0.0, 0.0, 0.0, 0.0, 0.0, 0.0, 0.0, 0.0, 0.0, 0.0, 0.0, 0.0, 0.0, 0.0, 0.0, 0.0, 0.0, 0.0, 0.0, 0.0, 0.0, 0.0, 0.0, 0.0, 0.0, 0.0, 0.0, 0.0, 0.375, 0.75, 0.375, 0.875, 0.375, 0.875, 0.375, 0.75, 0.375, 0.3121, 0.375, 0.375, 0.375, 0.375, 0.375, 0.3121, 0.375, 0.875, 0.375, 0.9379, 0.375, 0.9379, 0.375, 0.875, 0.0, 0.0, 0.0, 0.0, 0.0, 0.0, 0.0, 0.0, 0.0, 0.0, 0.0, 0.0, 0.0, 0.0, 0.0, 0.0, 0.0, 0.0, 0.0, 0.0, 0.0, 0.0, 0.0, 0.0, 0.375, 0.9379, 0.375, 0.9379, 0.375, 0.9379, 0.375, 0.9379, 0.0, 0.0, 0.0, 0.0, 0.0, 0.0, 0.0, 0.0, 0.0, 0.0, 0.0, 0.0, 0.0, 0.0, 0.0, 0.0, 0.0, 0.0, 0.0, 0.0, 0.0, 0.0, 0.0, 0.0, 0.375, 0.3121, 0.375, 0.3121, 0.375, 0.3121, 0.375, 0.3121, 0.0, 0.0, 0.0, 0.0, 0.0, 0.0, 0.0, 0.0, 0.0, 0.0, 0.0, 0.0, 0.0, 0.0, 0.0, 0.0, 0.0, 0.0, 0.0, 0.0, 0.0, 0.0, 0.0, 0.0, 0.0, 0.0, 0.0, 0.0, 0.0, 0.0, 0.0, 0.0, 0.0, 0.0, 0.0, 0.0, 0.0, 0.0, 0.0, 0.0, 0.0, 0.0, 0.0, 0.0, 0.0, 0.0, 0.0, 0.0, 0.0, 0.0, 0.0, 0.0, 0.0, 0.0, 0.0, 0.0, 0.0, 0.0, 0.0, 0.0, 0.0, 0.0, 0.0, 0.0, 0.0, 0.0, 0.0, 0.0, 0.0, 0.0, 0.0, 0.0, 0.375, 0.375, 0.375, 0.5, 0.375, 0.5, 0.375, 0.375, 0.0, 0.0, 0.0, 0.0, 0.0, 0.0, 0.0, 0.0, 0.0, 0.0, 0.0, 0.0, 0.0, 0.0, 0.0, 0.0, 0.375, 0.875, 0.375, 0.9379, 0.375, 0.9379, 0.375, 0.875, 0.0, 0.0, 0.0, 0.0, 0.0, 0.0, 0.0, 0.0])
me_cube_001.use_remesh_fix_poles = True
me_cube_001.use_remesh_preserve_attributes = False
me_cube_001.update()

# ---- objects
ob_cube = bpy.data.objects.new('Cube', me_cube_001)

# ---- transforms, parenting, visibility, modifiers, constraints
ob_cube.location = (0.0, 0.0, 0.0)
ob_cube.scale = (0.75, 0.45, 0.4013)

# ---- collection membership
col_collection.objects.link(ob_cube)

# ---- scene / render settings (as saved in the file)
scene.frame_start = 1; scene.frame_end = 250; scene.frame_set(1)
scene.render.engine = 'BLENDER_EEVEE_NEXT'
scene.cycles.sampling_pattern = 'TABULATED_SOBOL'
scene.cycles.use_light_tree = False
scene.view_settings.view_transform = 'Filmic'
bpy.context.view_layer.update()

# ---- added for rendering (the .blend has no active camera and no usable light): camera, sun
cam_auto = bpy.data.cameras.new('AutoCamera')
cam_auto.lens = 50.0
cam_auto.sensor_width = 36.0
cam_auto.clip_end = 1000.0
ob_auto_camera = bpy.data.objects.new('AutoCamera', cam_auto)
scene.collection.objects.link(ob_auto_camera)
ob_auto_camera.location = (2.9293, -3.02646, 1.25694)
ob_auto_camera.rotation_euler = (1.09748, -7.21219e-08, 0.694738)
scene.camera = ob_auto_camera
light_auto_sun = bpy.data.lights.new('AutoSun', 'SUN')
light_auto_sun.energy = 3.0
light_auto_sun.angle = 0.0523599
ob_auto_sun = bpy.data.objects.new('AutoSun', light_auto_sun)
scene.collection.objects.link(ob_auto_sun)
ob_auto_sun.rotation_euler = (0.872665, 0.174533, 0.523599)
bpy.context.view_layer.update()
